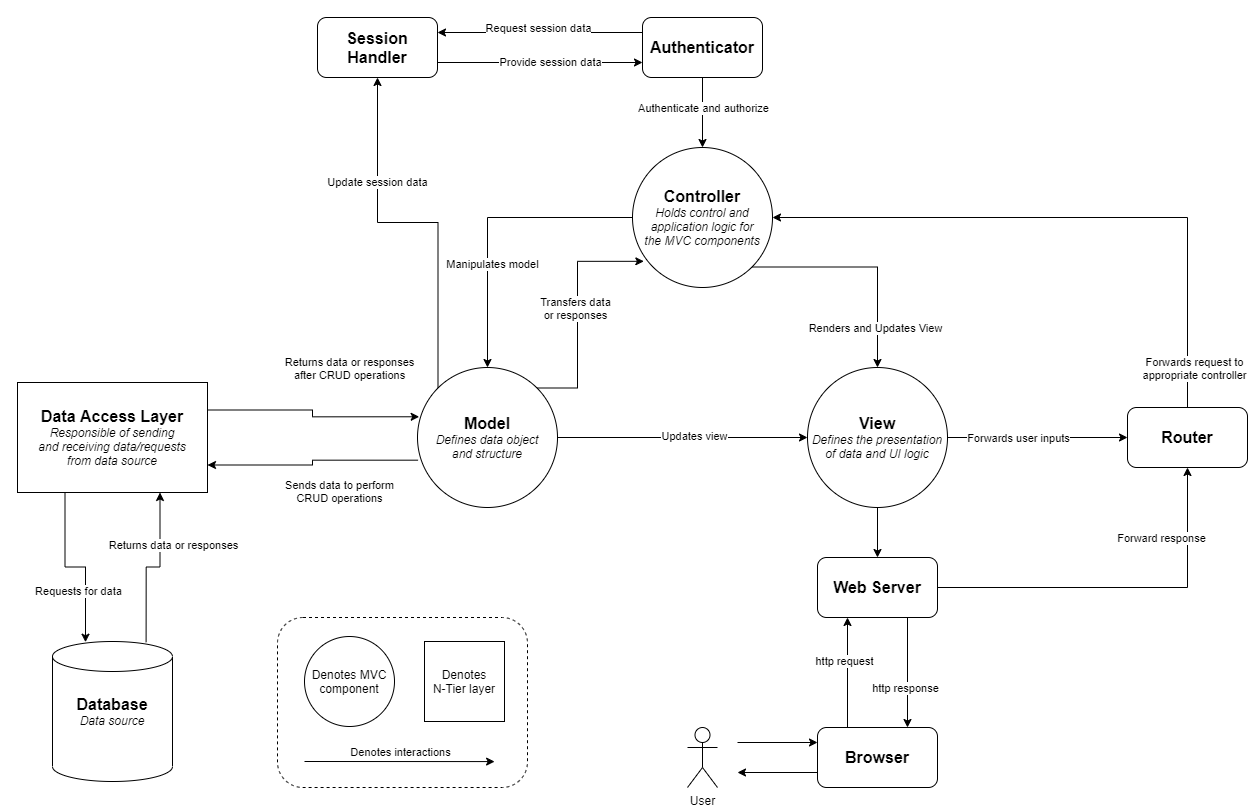

The diagram above was exported from draw.io. Its source (the exported page's mxGraphModel, read from the mxfile embedded in the PNG):
<mxGraphModel dx="2513" dy="2032" grid="1" gridSize="10" guides="1" tooltips="1" connect="1" arrows="1" fold="1" page="1" pageScale="1" pageWidth="850" pageHeight="1100" math="0" shadow="0">
  <root>
    <mxCell id="0" />
    <mxCell id="1" parent="0" />
    <mxCell id="zKz2h5PNgSQfnPp6L_Ig-6" style="edgeStyle=orthogonalEdgeStyle;rounded=0;orthogonalLoop=1;jettySize=auto;html=1;exitX=1;exitY=1;exitDx=0;exitDy=0;" parent="1" source="zKz2h5PNgSQfnPp6L_Ig-1" target="zKz2h5PNgSQfnPp6L_Ig-2" edge="1">
      <mxGeometry relative="1" as="geometry" />
    </mxCell>
    <mxCell id="zKz2h5PNgSQfnPp6L_Ig-7" value="Renders and Updates View" style="edgeLabel;html=1;align=center;verticalAlign=middle;resizable=0;points=[];" parent="zKz2h5PNgSQfnPp6L_Ig-6" vertex="1" connectable="0">
      <mxGeometry x="-0.1623" y="-1" relative="1" as="geometry">
        <mxPoint x="27.17" y="59.5" as="offset" />
      </mxGeometry>
    </mxCell>
    <mxCell id="zKz2h5PNgSQfnPp6L_Ig-8" style="edgeStyle=orthogonalEdgeStyle;rounded=0;orthogonalLoop=1;jettySize=auto;html=1;exitX=0;exitY=0.5;exitDx=0;exitDy=0;entryX=0.5;entryY=0;entryDx=0;entryDy=0;" parent="1" source="zKz2h5PNgSQfnPp6L_Ig-1" target="zKz2h5PNgSQfnPp6L_Ig-3" edge="1">
      <mxGeometry relative="1" as="geometry" />
    </mxCell>
    <mxCell id="zKz2h5PNgSQfnPp6L_Ig-9" value="Manipulates model" style="edgeLabel;html=1;align=center;verticalAlign=middle;resizable=0;points=[];" parent="zKz2h5PNgSQfnPp6L_Ig-8" vertex="1" connectable="0">
      <mxGeometry x="-0.0569" y="3" relative="1" as="geometry">
        <mxPoint x="-3" y="43" as="offset" />
      </mxGeometry>
    </mxCell>
    <mxCell id="zKz2h5PNgSQfnPp6L_Ig-1" value="&lt;b&gt;&lt;font style=&quot;font-size: 16px&quot;&gt;Controller&lt;/font&gt;&lt;/b&gt;&lt;br&gt;&lt;i&gt;Holds control and&lt;br&gt;application logic for&lt;br&gt;the MVC components&lt;/i&gt;" style="ellipse;whiteSpace=wrap;html=1;aspect=fixed;" parent="1" vertex="1">
      <mxGeometry x="255" y="110" width="140" height="140" as="geometry" />
    </mxCell>
    <mxCell id="zKz2h5PNgSQfnPp6L_Ig-12" style="edgeStyle=orthogonalEdgeStyle;rounded=0;orthogonalLoop=1;jettySize=auto;html=1;exitX=1;exitY=0.5;exitDx=0;exitDy=0;entryX=0;entryY=0.5;entryDx=0;entryDy=0;" parent="1" source="zKz2h5PNgSQfnPp6L_Ig-2" target="zKz2h5PNgSQfnPp6L_Ig-25" edge="1">
      <mxGeometry relative="1" as="geometry" />
    </mxCell>
    <mxCell id="zKz2h5PNgSQfnPp6L_Ig-13" value="Forwards user inputs" style="edgeLabel;html=1;align=center;verticalAlign=middle;resizable=0;points=[];" parent="zKz2h5PNgSQfnPp6L_Ig-12" vertex="1" connectable="0">
      <mxGeometry x="-0.0895" y="-43" relative="1" as="geometry">
        <mxPoint x="-12" y="-43" as="offset" />
      </mxGeometry>
    </mxCell>
    <mxCell id="zKz2h5PNgSQfnPp6L_Ig-34" style="edgeStyle=orthogonalEdgeStyle;rounded=0;orthogonalLoop=1;jettySize=auto;html=1;exitX=0.5;exitY=1;exitDx=0;exitDy=0;entryX=0.5;entryY=0;entryDx=0;entryDy=0;" parent="1" source="zKz2h5PNgSQfnPp6L_Ig-2" target="zKz2h5PNgSQfnPp6L_Ig-30" edge="1">
      <mxGeometry relative="1" as="geometry">
        <mxPoint x="500" y="680" as="targetPoint" />
      </mxGeometry>
    </mxCell>
    <mxCell id="zKz2h5PNgSQfnPp6L_Ig-2" value="&lt;b&gt;&lt;font style=&quot;font-size: 16px&quot;&gt;View&lt;/font&gt;&lt;/b&gt;&lt;br&gt;&lt;i&gt;Defines the presentation of data and UI logic&lt;/i&gt;" style="ellipse;whiteSpace=wrap;html=1;aspect=fixed;" parent="1" vertex="1">
      <mxGeometry x="430" y="330" width="140" height="140" as="geometry" />
    </mxCell>
    <mxCell id="zKz2h5PNgSQfnPp6L_Ig-10" style="edgeStyle=orthogonalEdgeStyle;rounded=0;orthogonalLoop=1;jettySize=auto;html=1;exitX=1;exitY=0;exitDx=0;exitDy=0;entryX=0.081;entryY=0.813;entryDx=0;entryDy=0;entryPerimeter=0;" parent="1" source="zKz2h5PNgSQfnPp6L_Ig-3" target="zKz2h5PNgSQfnPp6L_Ig-1" edge="1">
      <mxGeometry relative="1" as="geometry">
        <Array as="points">
          <mxPoint x="200" y="350" />
          <mxPoint x="200" y="224" />
        </Array>
      </mxGeometry>
    </mxCell>
    <mxCell id="zKz2h5PNgSQfnPp6L_Ig-11" value="Transfers data&lt;br&gt;or responses" style="edgeLabel;html=1;align=center;verticalAlign=middle;resizable=0;points=[];" parent="zKz2h5PNgSQfnPp6L_Ig-10" vertex="1" connectable="0">
      <mxGeometry x="-0.2803" y="3" relative="1" as="geometry">
        <mxPoint y="-37.589999999999996" as="offset" />
      </mxGeometry>
    </mxCell>
    <mxCell id="zKz2h5PNgSQfnPp6L_Ig-18" style="edgeStyle=orthogonalEdgeStyle;rounded=0;orthogonalLoop=1;jettySize=auto;html=1;exitX=0.004;exitY=0.662;exitDx=0;exitDy=0;entryX=1;entryY=0.75;entryDx=0;entryDy=0;exitPerimeter=0;" parent="1" source="zKz2h5PNgSQfnPp6L_Ig-3" target="zKz2h5PNgSQfnPp6L_Ig-4" edge="1">
      <mxGeometry relative="1" as="geometry" />
    </mxCell>
    <mxCell id="zKz2h5PNgSQfnPp6L_Ig-19" value="Sends data to perform&lt;br&gt;CRUD operations" style="edgeLabel;html=1;align=center;verticalAlign=middle;resizable=0;points=[];" parent="zKz2h5PNgSQfnPp6L_Ig-18" vertex="1" connectable="0">
      <mxGeometry x="-0.0399" y="1" relative="1" as="geometry">
        <mxPoint x="23.78" y="29.44" as="offset" />
      </mxGeometry>
    </mxCell>
    <mxCell id="0Fsj1MpzLokmlFlUfQFS-9" style="edgeStyle=orthogonalEdgeStyle;rounded=0;orthogonalLoop=1;jettySize=auto;html=1;exitX=0;exitY=0;exitDx=0;exitDy=0;entryX=0.5;entryY=1;entryDx=0;entryDy=0;" edge="1" parent="1" source="zKz2h5PNgSQfnPp6L_Ig-3" target="0Fsj1MpzLokmlFlUfQFS-2">
      <mxGeometry relative="1" as="geometry" />
    </mxCell>
    <mxCell id="0Fsj1MpzLokmlFlUfQFS-10" value="Update session data" style="edgeLabel;html=1;align=center;verticalAlign=middle;resizable=0;points=[];" vertex="1" connectable="0" parent="0Fsj1MpzLokmlFlUfQFS-9">
      <mxGeometry x="0.4388" y="1" relative="1" as="geometry">
        <mxPoint as="offset" />
      </mxGeometry>
    </mxCell>
    <mxCell id="0Fsj1MpzLokmlFlUfQFS-11" style="edgeStyle=orthogonalEdgeStyle;rounded=0;orthogonalLoop=1;jettySize=auto;html=1;exitX=1;exitY=0.5;exitDx=0;exitDy=0;entryX=0;entryY=0.5;entryDx=0;entryDy=0;" edge="1" parent="1" source="zKz2h5PNgSQfnPp6L_Ig-3" target="zKz2h5PNgSQfnPp6L_Ig-2">
      <mxGeometry relative="1" as="geometry" />
    </mxCell>
    <mxCell id="0Fsj1MpzLokmlFlUfQFS-12" value="Updates view" style="edgeLabel;html=1;align=center;verticalAlign=middle;resizable=0;points=[];" vertex="1" connectable="0" parent="0Fsj1MpzLokmlFlUfQFS-11">
      <mxGeometry x="0.0936" y="2" relative="1" as="geometry">
        <mxPoint as="offset" />
      </mxGeometry>
    </mxCell>
    <mxCell id="zKz2h5PNgSQfnPp6L_Ig-3" value="&lt;span style=&quot;font-size: 16px&quot;&gt;&lt;b&gt;Model&lt;/b&gt;&lt;/span&gt;&lt;br&gt;&lt;i&gt;Defines data object&lt;br&gt;and structure&lt;/i&gt;" style="ellipse;whiteSpace=wrap;html=1;aspect=fixed;" parent="1" vertex="1">
      <mxGeometry x="40" y="330" width="140" height="140" as="geometry" />
    </mxCell>
    <mxCell id="zKz2h5PNgSQfnPp6L_Ig-14" style="edgeStyle=orthogonalEdgeStyle;rounded=0;orthogonalLoop=1;jettySize=auto;html=1;exitX=0.25;exitY=1;exitDx=0;exitDy=0;entryX=0.275;entryY=0.005;entryDx=0;entryDy=0;entryPerimeter=0;" parent="1" source="zKz2h5PNgSQfnPp6L_Ig-4" target="zKz2h5PNgSQfnPp6L_Ig-5" edge="1">
      <mxGeometry relative="1" as="geometry">
        <mxPoint x="-450.0000000000002" y="390.2352941176471" as="targetPoint" />
      </mxGeometry>
    </mxCell>
    <mxCell id="zKz2h5PNgSQfnPp6L_Ig-15" value="Requests for data" style="edgeLabel;html=1;align=center;verticalAlign=middle;resizable=0;points=[];" parent="zKz2h5PNgSQfnPp6L_Ig-14" vertex="1" connectable="0">
      <mxGeometry x="-0.1846" y="-2" relative="1" as="geometry">
        <mxPoint x="14.500000000000002" y="28.33" as="offset" />
      </mxGeometry>
    </mxCell>
    <mxCell id="zKz2h5PNgSQfnPp6L_Ig-20" style="edgeStyle=orthogonalEdgeStyle;rounded=0;orthogonalLoop=1;jettySize=auto;html=1;exitX=1;exitY=0.25;exitDx=0;exitDy=0;entryX=0.012;entryY=0.352;entryDx=0;entryDy=0;entryPerimeter=0;" parent="1" source="zKz2h5PNgSQfnPp6L_Ig-4" target="zKz2h5PNgSQfnPp6L_Ig-3" edge="1">
      <mxGeometry relative="1" as="geometry" />
    </mxCell>
    <mxCell id="zKz2h5PNgSQfnPp6L_Ig-21" value="Returns data or responses&lt;br&gt;after CRUD operations" style="edgeLabel;html=1;align=center;verticalAlign=middle;resizable=0;points=[];" parent="zKz2h5PNgSQfnPp6L_Ig-20" vertex="1" connectable="0">
      <mxGeometry x="0.1218" y="-2" relative="1" as="geometry">
        <mxPoint x="24.57" y="-51.290000000000006" as="offset" />
      </mxGeometry>
    </mxCell>
    <mxCell id="zKz2h5PNgSQfnPp6L_Ig-4" value="&lt;span style=&quot;font-size: 16px&quot;&gt;&lt;b&gt;Data Access Layer&lt;/b&gt;&lt;/span&gt;&lt;br&gt;&lt;i&gt;Responsible of sending&lt;br&gt;and receiving&amp;nbsp;data/requests&lt;br&gt;from data source&lt;/i&gt;" style="whiteSpace=wrap;html=1;" parent="1" vertex="1">
      <mxGeometry x="-360" y="345" width="190" height="110" as="geometry" />
    </mxCell>
    <mxCell id="zKz2h5PNgSQfnPp6L_Ig-16" style="edgeStyle=orthogonalEdgeStyle;rounded=0;orthogonalLoop=1;jettySize=auto;html=1;entryX=0.75;entryY=1;entryDx=0;entryDy=0;exitX=0.78;exitY=0.005;exitDx=0;exitDy=0;exitPerimeter=0;" parent="1" source="zKz2h5PNgSQfnPp6L_Ig-5" target="zKz2h5PNgSQfnPp6L_Ig-4" edge="1">
      <mxGeometry relative="1" as="geometry" />
    </mxCell>
    <mxCell id="zKz2h5PNgSQfnPp6L_Ig-17" value="Returns data or responses" style="edgeLabel;html=1;align=center;verticalAlign=middle;resizable=0;points=[];" parent="zKz2h5PNgSQfnPp6L_Ig-16" vertex="1" connectable="0">
      <mxGeometry x="-0.3295" y="-7" relative="1" as="geometry">
        <mxPoint x="19.42" y="-42.36" as="offset" />
      </mxGeometry>
    </mxCell>
    <mxCell id="zKz2h5PNgSQfnPp6L_Ig-5" value="&lt;span style=&quot;font-size: 16px&quot;&gt;&lt;b&gt;Database&lt;/b&gt;&lt;/span&gt;&lt;br&gt;&lt;i&gt;Data source&lt;/i&gt;" style="shape=cylinder2;whiteSpace=wrap;html=1;boundedLbl=1;backgroundOutline=1;size=15;" parent="1" vertex="1">
      <mxGeometry x="-325" y="604" width="120" height="140" as="geometry" />
    </mxCell>
    <mxCell id="zKz2h5PNgSQfnPp6L_Ig-26" style="edgeStyle=orthogonalEdgeStyle;rounded=0;orthogonalLoop=1;jettySize=auto;html=1;exitX=0.25;exitY=0;exitDx=0;exitDy=0;entryX=0.25;entryY=1;entryDx=0;entryDy=0;" parent="1" source="zKz2h5PNgSQfnPp6L_Ig-22" target="zKz2h5PNgSQfnPp6L_Ig-30" edge="1">
      <mxGeometry relative="1" as="geometry" />
    </mxCell>
    <mxCell id="zKz2h5PNgSQfnPp6L_Ig-27" value="http request" style="edgeLabel;html=1;align=center;verticalAlign=middle;resizable=0;points=[];" parent="zKz2h5PNgSQfnPp6L_Ig-26" vertex="1" connectable="0">
      <mxGeometry x="0.2676" y="-29" relative="1" as="geometry">
        <mxPoint x="-33" y="2.8599999999999994" as="offset" />
      </mxGeometry>
    </mxCell>
    <mxCell id="zKz2h5PNgSQfnPp6L_Ig-22" value="&lt;span style=&quot;font-size: 16px&quot;&gt;&lt;b&gt;Browser&lt;br&gt;&lt;/b&gt;&lt;/span&gt;" style="rounded=1;whiteSpace=wrap;html=1;" parent="1" vertex="1">
      <mxGeometry x="440" y="690" width="120" height="60" as="geometry" />
    </mxCell>
    <mxCell id="zKz2h5PNgSQfnPp6L_Ig-28" style="edgeStyle=orthogonalEdgeStyle;rounded=0;orthogonalLoop=1;jettySize=auto;html=1;exitX=0.5;exitY=0;exitDx=0;exitDy=0;entryX=1;entryY=0.5;entryDx=0;entryDy=0;" parent="1" source="zKz2h5PNgSQfnPp6L_Ig-25" target="zKz2h5PNgSQfnPp6L_Ig-1" edge="1">
      <mxGeometry relative="1" as="geometry" />
    </mxCell>
    <mxCell id="zKz2h5PNgSQfnPp6L_Ig-29" value="Forwards request to&lt;br&gt;appropriate controller" style="edgeLabel;html=1;align=center;verticalAlign=middle;resizable=0;points=[];" parent="zKz2h5PNgSQfnPp6L_Ig-28" vertex="1" connectable="0">
      <mxGeometry x="0.1259" y="1" relative="1" as="geometry">
        <mxPoint x="155.71" y="149" as="offset" />
      </mxGeometry>
    </mxCell>
    <mxCell id="zKz2h5PNgSQfnPp6L_Ig-25" value="&lt;b&gt;&lt;font style=&quot;font-size: 16px&quot;&gt;Router&lt;/font&gt;&lt;/b&gt;" style="rounded=1;whiteSpace=wrap;html=1;" parent="1" vertex="1">
      <mxGeometry x="750" y="370" width="120" height="60" as="geometry" />
    </mxCell>
    <mxCell id="zKz2h5PNgSQfnPp6L_Ig-31" style="edgeStyle=orthogonalEdgeStyle;rounded=0;orthogonalLoop=1;jettySize=auto;html=1;exitX=0.75;exitY=1;exitDx=0;exitDy=0;entryX=0.75;entryY=0;entryDx=0;entryDy=0;" parent="1" source="zKz2h5PNgSQfnPp6L_Ig-30" target="zKz2h5PNgSQfnPp6L_Ig-22" edge="1">
      <mxGeometry relative="1" as="geometry" />
    </mxCell>
    <mxCell id="zKz2h5PNgSQfnPp6L_Ig-32" value="http response" style="edgeLabel;html=1;align=center;verticalAlign=middle;resizable=0;points=[];" parent="zKz2h5PNgSQfnPp6L_Ig-31" vertex="1" connectable="0">
      <mxGeometry x="0.2646" y="-3" relative="1" as="geometry">
        <mxPoint as="offset" />
      </mxGeometry>
    </mxCell>
    <mxCell id="zKz2h5PNgSQfnPp6L_Ig-33" style="edgeStyle=orthogonalEdgeStyle;rounded=0;orthogonalLoop=1;jettySize=auto;html=1;exitX=1;exitY=0.5;exitDx=0;exitDy=0;entryX=0.5;entryY=1;entryDx=0;entryDy=0;" parent="1" source="zKz2h5PNgSQfnPp6L_Ig-30" target="zKz2h5PNgSQfnPp6L_Ig-25" edge="1">
      <mxGeometry relative="1" as="geometry" />
    </mxCell>
    <mxCell id="zKz2h5PNgSQfnPp6L_Ig-36" value="Forward response" style="edgeLabel;html=1;align=center;verticalAlign=middle;resizable=0;points=[];" parent="zKz2h5PNgSQfnPp6L_Ig-33" vertex="1" connectable="0">
      <mxGeometry x="-0.1212" y="1" relative="1" as="geometry">
        <mxPoint x="60" y="-49" as="offset" />
      </mxGeometry>
    </mxCell>
    <mxCell id="zKz2h5PNgSQfnPp6L_Ig-30" value="&lt;span style=&quot;font-size: 16px&quot;&gt;&lt;b&gt;Web Server&lt;/b&gt;&lt;/span&gt;" style="rounded=1;whiteSpace=wrap;html=1;" parent="1" vertex="1">
      <mxGeometry x="440" y="520" width="120" height="60" as="geometry" />
    </mxCell>
    <mxCell id="zKz2h5PNgSQfnPp6L_Ig-35" value="User" style="shape=umlActor;verticalLabelPosition=bottom;verticalAlign=top;html=1;outlineConnect=0;" parent="1" vertex="1">
      <mxGeometry x="310" y="690" width="30" height="60" as="geometry" />
    </mxCell>
    <mxCell id="zKz2h5PNgSQfnPp6L_Ig-37" value="" style="endArrow=classic;html=1;entryX=0;entryY=0.25;entryDx=0;entryDy=0;" parent="1" target="zKz2h5PNgSQfnPp6L_Ig-22" edge="1">
      <mxGeometry width="50" height="50" relative="1" as="geometry">
        <mxPoint x="360" y="705" as="sourcePoint" />
        <mxPoint x="400" y="620" as="targetPoint" />
      </mxGeometry>
    </mxCell>
    <mxCell id="zKz2h5PNgSQfnPp6L_Ig-38" value="" style="endArrow=classic;html=1;exitX=0;exitY=0.75;exitDx=0;exitDy=0;" parent="1" source="zKz2h5PNgSQfnPp6L_Ig-22" edge="1">
      <mxGeometry width="50" height="50" relative="1" as="geometry">
        <mxPoint x="370.0000000000002" y="715" as="sourcePoint" />
        <mxPoint x="360" y="735" as="targetPoint" />
      </mxGeometry>
    </mxCell>
    <mxCell id="zKz2h5PNgSQfnPp6L_Ig-39" value="" style="rounded=1;whiteSpace=wrap;html=1;align=left;dashed=1;" parent="1" vertex="1">
      <mxGeometry x="-100" y="580" width="250" height="170" as="geometry" />
    </mxCell>
    <mxCell id="zKz2h5PNgSQfnPp6L_Ig-40" value="Denotes MVC component" style="ellipse;whiteSpace=wrap;html=1;aspect=fixed;" parent="1" vertex="1">
      <mxGeometry x="-73" y="599" width="90" height="90" as="geometry" />
    </mxCell>
    <mxCell id="zKz2h5PNgSQfnPp6L_Ig-41" value="Denotes&lt;br&gt;N-Tier layer" style="whiteSpace=wrap;html=1;aspect=fixed;" parent="1" vertex="1">
      <mxGeometry x="47" y="604" width="80" height="80" as="geometry" />
    </mxCell>
    <mxCell id="zKz2h5PNgSQfnPp6L_Ig-43" value="" style="endArrow=classic;html=1;entryX=0.71;entryY=0.824;entryDx=0;entryDy=0;entryPerimeter=0;" parent="1" edge="1">
      <mxGeometry width="50" height="50" relative="1" as="geometry">
        <mxPoint x="-73" y="724" as="sourcePoint" />
        <mxPoint x="117.09999999999991" y="724.0799999999999" as="targetPoint" />
      </mxGeometry>
    </mxCell>
    <mxCell id="zKz2h5PNgSQfnPp6L_Ig-44" value="Denotes interactions" style="edgeLabel;html=1;align=center;verticalAlign=middle;resizable=0;points=[];" parent="zKz2h5PNgSQfnPp6L_Ig-43" vertex="1" connectable="0">
      <mxGeometry x="0.3698" relative="1" as="geometry">
        <mxPoint x="-34.95" y="-10" as="offset" />
      </mxGeometry>
    </mxCell>
    <mxCell id="0Fsj1MpzLokmlFlUfQFS-3" style="edgeStyle=orthogonalEdgeStyle;rounded=0;orthogonalLoop=1;jettySize=auto;html=1;exitX=0.5;exitY=1;exitDx=0;exitDy=0;entryX=0.5;entryY=0;entryDx=0;entryDy=0;" edge="1" parent="1" source="0Fsj1MpzLokmlFlUfQFS-1" target="zKz2h5PNgSQfnPp6L_Ig-1">
      <mxGeometry relative="1" as="geometry" />
    </mxCell>
    <mxCell id="0Fsj1MpzLokmlFlUfQFS-4" value="Authenticate and authorize" style="edgeLabel;html=1;align=center;verticalAlign=middle;resizable=0;points=[];" vertex="1" connectable="0" parent="0Fsj1MpzLokmlFlUfQFS-3">
      <mxGeometry x="-0.1606" relative="1" as="geometry">
        <mxPoint as="offset" />
      </mxGeometry>
    </mxCell>
    <mxCell id="0Fsj1MpzLokmlFlUfQFS-5" style="edgeStyle=orthogonalEdgeStyle;rounded=0;orthogonalLoop=1;jettySize=auto;html=1;exitX=0;exitY=0.25;exitDx=0;exitDy=0;entryX=1;entryY=0.25;entryDx=0;entryDy=0;" edge="1" parent="1" source="0Fsj1MpzLokmlFlUfQFS-1" target="0Fsj1MpzLokmlFlUfQFS-2">
      <mxGeometry relative="1" as="geometry" />
    </mxCell>
    <mxCell id="0Fsj1MpzLokmlFlUfQFS-6" value="Request session data" style="edgeLabel;html=1;align=center;verticalAlign=middle;resizable=0;points=[];" vertex="1" connectable="0" parent="0Fsj1MpzLokmlFlUfQFS-5">
      <mxGeometry x="0.1719" y="2" relative="1" as="geometry">
        <mxPoint x="15" y="-7" as="offset" />
      </mxGeometry>
    </mxCell>
    <mxCell id="0Fsj1MpzLokmlFlUfQFS-1" value="&lt;b&gt;&lt;font style=&quot;font-size: 16px&quot;&gt;Authenticator&lt;/font&gt;&lt;/b&gt;" style="rounded=1;whiteSpace=wrap;html=1;" vertex="1" parent="1">
      <mxGeometry x="265" y="-20" width="120" height="60" as="geometry" />
    </mxCell>
    <mxCell id="0Fsj1MpzLokmlFlUfQFS-7" style="edgeStyle=orthogonalEdgeStyle;rounded=0;orthogonalLoop=1;jettySize=auto;html=1;exitX=1;exitY=0.75;exitDx=0;exitDy=0;entryX=0;entryY=0.75;entryDx=0;entryDy=0;" edge="1" parent="1" source="0Fsj1MpzLokmlFlUfQFS-2" target="0Fsj1MpzLokmlFlUfQFS-1">
      <mxGeometry relative="1" as="geometry" />
    </mxCell>
    <mxCell id="0Fsj1MpzLokmlFlUfQFS-8" value="Provide session data" style="edgeLabel;html=1;align=center;verticalAlign=middle;resizable=0;points=[];" vertex="1" connectable="0" parent="0Fsj1MpzLokmlFlUfQFS-7">
      <mxGeometry x="0.0912" y="1" relative="1" as="geometry">
        <mxPoint as="offset" />
      </mxGeometry>
    </mxCell>
    <mxCell id="0Fsj1MpzLokmlFlUfQFS-2" value="&lt;b&gt;&lt;font style=&quot;font-size: 16px&quot;&gt;Session Handler&lt;/font&gt;&lt;/b&gt;" style="rounded=1;whiteSpace=wrap;html=1;" vertex="1" parent="1">
      <mxGeometry x="-60" y="-20" width="120" height="60" as="geometry" />
    </mxCell>
  </root>
</mxGraphModel>